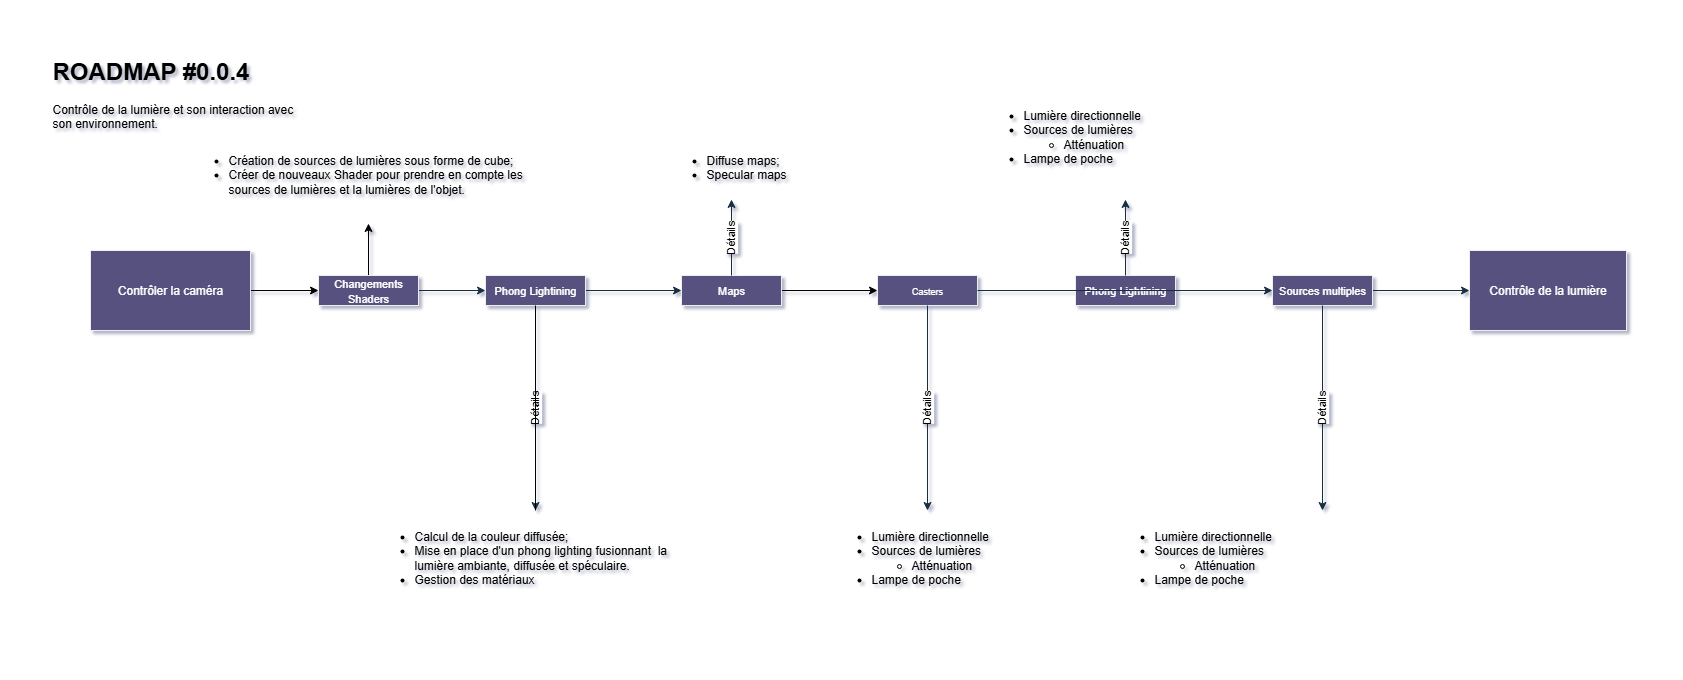

The diagram above was exported from draw.io. Its source (the exported page's mxGraphModel, read from the mxfile embedded in the PNG):
<mxGraphModel dx="2242" dy="1142" grid="0" gridSize="10" guides="1" tooltips="1" connect="1" arrows="1" fold="1" page="0" pageScale="1" pageWidth="827" pageHeight="1169" math="0" shadow="1">
  <root>
    <mxCell id="0" />
    <mxCell id="1" parent="0" />
    <mxCell id="eXIGQxcMQj50jVCJq_CA-1" value="" style="edgeStyle=orthogonalEdgeStyle;rounded=0;orthogonalLoop=1;jettySize=auto;html=1;labelBackgroundColor=none;strokeColor=#182E3E;fontColor=default;exitX=1;exitY=0.5;exitDx=0;exitDy=0;" parent="1" source="lzlOlTGy8y_lj0kX5aOs-2" target="eXIGQxcMQj50jVCJq_CA-6" edge="1">
      <mxGeometry relative="1" as="geometry" />
    </mxCell>
    <mxCell id="lzlOlTGy8y_lj0kX5aOs-3" style="edgeStyle=orthogonalEdgeStyle;rounded=0;orthogonalLoop=1;jettySize=auto;html=1;exitX=1;exitY=0.5;exitDx=0;exitDy=0;entryX=0;entryY=0.5;entryDx=0;entryDy=0;" parent="1" source="eXIGQxcMQj50jVCJq_CA-2" target="lzlOlTGy8y_lj0kX5aOs-2" edge="1">
      <mxGeometry relative="1" as="geometry" />
    </mxCell>
    <mxCell id="eXIGQxcMQj50jVCJq_CA-2" value="Contrôler la caméra" style="rounded=0;whiteSpace=wrap;html=1;labelBackgroundColor=none;fillColor=#56517E;strokeColor=#EEEEEE;fontColor=#FFFFFF;" parent="1" vertex="1">
      <mxGeometry x="40" y="200" width="160" height="80" as="geometry" />
    </mxCell>
    <mxCell id="eXIGQxcMQj50jVCJq_CA-3" value="Contrôle de la lumière" style="rounded=0;whiteSpace=wrap;html=1;labelBackgroundColor=none;fillColor=#56517E;strokeColor=#EEEEEE;fontColor=#FFFFFF;" parent="1" vertex="1">
      <mxGeometry x="1419" y="200" width="157" height="80" as="geometry" />
    </mxCell>
    <mxCell id="eXIGQxcMQj50jVCJq_CA-4" value="" style="edgeStyle=orthogonalEdgeStyle;rounded=0;orthogonalLoop=1;jettySize=auto;html=1;entryX=0;entryY=0.5;entryDx=0;entryDy=0;labelBackgroundColor=none;strokeColor=#182E3E;fontColor=default;" parent="1" source="eXIGQxcMQj50jVCJq_CA-6" target="eXIGQxcMQj50jVCJq_CA-8" edge="1">
      <mxGeometry relative="1" as="geometry">
        <mxPoint x="581" y="240" as="targetPoint" />
      </mxGeometry>
    </mxCell>
    <mxCell id="eXIGQxcMQj50jVCJq_CA-5" value="Détails" style="edgeStyle=orthogonalEdgeStyle;rounded=0;orthogonalLoop=1;jettySize=auto;html=1;strokeColor=#182E3E;horizontal=0;" parent="1" source="eXIGQxcMQj50jVCJq_CA-6" target="eXIGQxcMQj50jVCJq_CA-9" edge="1">
      <mxGeometry x="-0.0045" relative="1" as="geometry">
        <mxPoint as="offset" />
      </mxGeometry>
    </mxCell>
    <mxCell id="eXIGQxcMQj50jVCJq_CA-6" value="&lt;span style=&quot;font-size: 11px;&quot;&gt;Phong Lightining&lt;/span&gt;" style="rounded=0;whiteSpace=wrap;html=1;align=center;labelBackgroundColor=none;fillColor=#56517E;strokeColor=#EEEEEE;fontColor=#FFFFFF;" parent="1" vertex="1">
      <mxGeometry x="435" y="225" width="100" height="30" as="geometry" />
    </mxCell>
    <mxCell id="eXIGQxcMQj50jVCJq_CA-7" value="" style="edgeStyle=orthogonalEdgeStyle;rounded=0;orthogonalLoop=1;jettySize=auto;html=1;exitX=1;exitY=0.5;exitDx=0;exitDy=0;labelBackgroundColor=none;strokeColor=#182E3E;fontColor=default;" parent="1" source="Ll2rk9cdpYUfhiqeB0ll-4" target="eXIGQxcMQj50jVCJq_CA-3" edge="1">
      <mxGeometry relative="1" as="geometry">
        <mxPoint x="693" y="240" as="sourcePoint" />
      </mxGeometry>
    </mxCell>
    <mxCell id="lzlOlTGy8y_lj0kX5aOs-1" style="edgeStyle=orthogonalEdgeStyle;rounded=0;orthogonalLoop=1;jettySize=auto;html=1;exitX=1;exitY=0.5;exitDx=0;exitDy=0;entryX=0;entryY=0.5;entryDx=0;entryDy=0;" parent="1" source="eXIGQxcMQj50jVCJq_CA-8" target="88JwYsdk7pb474S3zGqt-2" edge="1">
      <mxGeometry relative="1" as="geometry" />
    </mxCell>
    <mxCell id="eXIGQxcMQj50jVCJq_CA-8" value="&lt;div&gt;&lt;span style=&quot;font-size: 11px;&quot;&gt;Maps&lt;/span&gt;&lt;/div&gt;" style="rounded=0;whiteSpace=wrap;html=1;align=center;labelBackgroundColor=none;fillColor=#56517E;strokeColor=#EEEEEE;fontColor=#FFFFFF;" parent="1" vertex="1">
      <mxGeometry x="631" y="225" width="100" height="30" as="geometry" />
    </mxCell>
    <mxCell id="88JwYsdk7pb474S3zGqt-1" value="" style="edgeStyle=orthogonalEdgeStyle;rounded=0;orthogonalLoop=1;jettySize=auto;html=1;endArrow=none;endFill=0;" parent="1" source="eXIGQxcMQj50jVCJq_CA-9" target="eXIGQxcMQj50jVCJq_CA-6" edge="1">
      <mxGeometry relative="1" as="geometry" />
    </mxCell>
    <mxCell id="eXIGQxcMQj50jVCJq_CA-9" value="&lt;ul&gt;&lt;li&gt;Calcul de la couleur diffusée;&lt;/li&gt;&lt;li&gt;Mise en place d'un phong lighting fusionnant&amp;nbsp; la lumière ambiante, diffusée et spéculaire.&lt;/li&gt;&lt;li&gt;Gestion des matériaux&lt;/li&gt;&lt;/ul&gt;" style="text;html=1;whiteSpace=wrap;overflow=hidden;rounded=0;labelBackgroundColor=none;fontColor=#000000;" parent="1" vertex="1">
      <mxGeometry x="322.5" y="460" width="325" height="100" as="geometry" />
    </mxCell>
    <mxCell id="eXIGQxcMQj50jVCJq_CA-10" value="&lt;ul&gt;&lt;li&gt;Diffuse maps;&lt;/li&gt;&lt;li&gt;Specular maps&lt;/li&gt;&lt;/ul&gt;" style="text;html=1;whiteSpace=wrap;overflow=hidden;rounded=0;labelBackgroundColor=none;fontColor=light-dark(#000000, #121212);align=left;" parent="1" vertex="1">
      <mxGeometry x="614" y="84" width="134" height="65" as="geometry" />
    </mxCell>
    <mxCell id="eXIGQxcMQj50jVCJq_CA-11" value="Détails" style="edgeStyle=orthogonalEdgeStyle;rounded=0;orthogonalLoop=1;jettySize=auto;html=1;strokeColor=#182E3E;horizontal=0;exitX=0.5;exitY=0;exitDx=0;exitDy=0;" parent="1" source="eXIGQxcMQj50jVCJq_CA-8" target="eXIGQxcMQj50jVCJq_CA-10" edge="1">
      <mxGeometry x="-0.0045" relative="1" as="geometry">
        <mxPoint x="625" y="310" as="sourcePoint" />
        <mxPoint x="625" y="425" as="targetPoint" />
        <mxPoint as="offset" />
      </mxGeometry>
    </mxCell>
    <mxCell id="eXIGQxcMQj50jVCJq_CA-12" value="&lt;h1 style=&quot;margin-top: 0px;&quot;&gt;ROADMAP #0.0.4&lt;/h1&gt;&lt;p&gt;Contrôle de la lumière et son interaction avec son environnement.&lt;/p&gt;" style="text;html=1;whiteSpace=wrap;overflow=hidden;rounded=0;" parent="1" vertex="1">
      <mxGeometry width="250" height="120" as="geometry" />
    </mxCell>
    <mxCell id="88JwYsdk7pb474S3zGqt-2" value="&lt;font style=&quot;font-size: 9px;&quot;&gt;Casters&lt;/font&gt;" style="rounded=0;whiteSpace=wrap;html=1;align=center;labelBackgroundColor=none;fillColor=#56517E;strokeColor=#EEEEEE;fontColor=#FFFFFF;" parent="1" vertex="1">
      <mxGeometry x="827" y="225" width="100" height="30" as="geometry" />
    </mxCell>
    <mxCell id="88JwYsdk7pb474S3zGqt-6" value="&lt;ul&gt;&lt;li&gt;Lumière directionnelle&lt;/li&gt;&lt;li&gt;Sources de lumières&lt;/li&gt;&lt;ul&gt;&lt;li&gt;Atténuation&lt;/li&gt;&lt;/ul&gt;&lt;li&gt;Lampe de poche&lt;/li&gt;&lt;/ul&gt;" style="text;html=1;whiteSpace=wrap;overflow=hidden;rounded=0;labelBackgroundColor=none;fontColor=light-dark(#000000, #121212);align=left;" parent="1" vertex="1">
      <mxGeometry x="779" y="460" width="196" height="110" as="geometry" />
    </mxCell>
    <mxCell id="88JwYsdk7pb474S3zGqt-7" value="Détails" style="edgeStyle=orthogonalEdgeStyle;rounded=0;orthogonalLoop=1;jettySize=auto;html=1;strokeColor=#182E3E;horizontal=0;exitX=0.5;exitY=1;exitDx=0;exitDy=0;entryX=0.5;entryY=0;entryDx=0;entryDy=0;" parent="1" source="88JwYsdk7pb474S3zGqt-2" target="88JwYsdk7pb474S3zGqt-6" edge="1">
      <mxGeometry x="-0.0045" relative="1" as="geometry">
        <mxPoint x="988" y="365" as="sourcePoint" />
        <mxPoint x="877" y="355" as="targetPoint" />
        <mxPoint as="offset" />
      </mxGeometry>
    </mxCell>
    <mxCell id="lzlOlTGy8y_lj0kX5aOs-4" style="edgeStyle=orthogonalEdgeStyle;rounded=0;orthogonalLoop=1;jettySize=auto;html=1;exitX=0.5;exitY=0;exitDx=0;exitDy=0;entryX=0.5;entryY=1;entryDx=0;entryDy=0;" parent="1" source="lzlOlTGy8y_lj0kX5aOs-2" target="lzlOlTGy8y_lj0kX5aOs-5" edge="1">
      <mxGeometry relative="1" as="geometry">
        <mxPoint x="317.7241379310344" y="119.15678879310349" as="targetPoint" />
      </mxGeometry>
    </mxCell>
    <mxCell id="lzlOlTGy8y_lj0kX5aOs-2" value="&lt;span style=&quot;font-size: 11px;&quot;&gt;Changements Shaders&lt;/span&gt;" style="rounded=0;whiteSpace=wrap;html=1;align=center;labelBackgroundColor=none;fillColor=#56517E;strokeColor=#EEEEEE;fontColor=#FFFFFF;" parent="1" vertex="1">
      <mxGeometry x="268" y="225" width="100" height="30" as="geometry" />
    </mxCell>
    <mxCell id="lzlOlTGy8y_lj0kX5aOs-5" value="&lt;ul&gt;&lt;li&gt;Création de sources de lumières sous forme de cube;&lt;/li&gt;&lt;li&gt;&lt;span style=&quot;background-color: transparent; color: light-dark(rgb(0, 0, 0), rgb(18, 18, 18));&quot;&gt;Créer de nouveaux Shader pour prendre en compte les sources de lumières et la lumières de l'objet.&lt;/span&gt;&lt;/li&gt;&lt;/ul&gt;" style="text;html=1;whiteSpace=wrap;overflow=hidden;rounded=0;labelBackgroundColor=none;fontColor=light-dark(#000000, #121212);align=left;" parent="1" vertex="1">
      <mxGeometry x="136" y="84" width="364" height="89" as="geometry" />
    </mxCell>
    <mxCell id="Ll2rk9cdpYUfhiqeB0ll-1" value="&lt;span style=&quot;font-size: 11px;&quot;&gt;Phong Lightining&lt;/span&gt;" style="rounded=0;whiteSpace=wrap;html=1;align=center;labelBackgroundColor=none;fillColor=#56517E;strokeColor=#EEEEEE;fontColor=#FFFFFF;" vertex="1" parent="1">
      <mxGeometry x="1025" y="225" width="100" height="30" as="geometry" />
    </mxCell>
    <mxCell id="Ll2rk9cdpYUfhiqeB0ll-2" value="Détails" style="edgeStyle=orthogonalEdgeStyle;rounded=0;orthogonalLoop=1;jettySize=auto;html=1;strokeColor=#182E3E;horizontal=0;exitX=0.5;exitY=0;exitDx=0;exitDy=0;entryX=0.5;entryY=1;entryDx=0;entryDy=0;" edge="1" parent="1" source="Ll2rk9cdpYUfhiqeB0ll-1" target="Ll2rk9cdpYUfhiqeB0ll-3">
      <mxGeometry x="-0.0045" relative="1" as="geometry">
        <mxPoint x="1025" y="332" as="sourcePoint" />
        <mxPoint x="1075" y="118" as="targetPoint" />
        <mxPoint as="offset" />
      </mxGeometry>
    </mxCell>
    <mxCell id="Ll2rk9cdpYUfhiqeB0ll-3" value="&lt;ul&gt;&lt;li&gt;Lumière directionnelle&lt;/li&gt;&lt;li&gt;Sources de lumières&lt;/li&gt;&lt;ul&gt;&lt;li&gt;Atténuation&lt;/li&gt;&lt;/ul&gt;&lt;li&gt;Lampe de poche&lt;/li&gt;&lt;/ul&gt;" style="text;html=1;whiteSpace=wrap;overflow=hidden;rounded=0;labelBackgroundColor=none;fontColor=light-dark(#000000, #121212);align=left;" vertex="1" parent="1">
      <mxGeometry x="930.5" y="39" width="289" height="110" as="geometry" />
    </mxCell>
    <mxCell id="Ll2rk9cdpYUfhiqeB0ll-5" value="" style="edgeStyle=orthogonalEdgeStyle;rounded=0;orthogonalLoop=1;jettySize=auto;html=1;exitX=1;exitY=0.5;exitDx=0;exitDy=0;labelBackgroundColor=none;strokeColor=#182E3E;fontColor=default;" edge="1" parent="1" source="88JwYsdk7pb474S3zGqt-2" target="Ll2rk9cdpYUfhiqeB0ll-4">
      <mxGeometry relative="1" as="geometry">
        <mxPoint x="927" y="240" as="sourcePoint" />
        <mxPoint x="1518" y="240" as="targetPoint" />
      </mxGeometry>
    </mxCell>
    <mxCell id="Ll2rk9cdpYUfhiqeB0ll-4" value="&lt;span style=&quot;font-size: 11px;&quot;&gt;Sources multiples&lt;/span&gt;" style="rounded=0;whiteSpace=wrap;html=1;align=center;labelBackgroundColor=none;fillColor=#56517E;strokeColor=#EEEEEE;fontColor=#FFFFFF;" vertex="1" parent="1">
      <mxGeometry x="1222" y="225" width="100" height="30" as="geometry" />
    </mxCell>
    <mxCell id="Ll2rk9cdpYUfhiqeB0ll-6" value="&lt;ul&gt;&lt;li&gt;Lumière directionnelle&lt;/li&gt;&lt;li&gt;Sources de lumières&lt;/li&gt;&lt;ul&gt;&lt;li&gt;Atténuation&lt;/li&gt;&lt;/ul&gt;&lt;li&gt;Lampe de poche&lt;/li&gt;&lt;/ul&gt;" style="text;html=1;whiteSpace=wrap;overflow=hidden;rounded=0;labelBackgroundColor=none;fontColor=light-dark(#000000, #121212);align=left;" vertex="1" parent="1">
      <mxGeometry x="1062" y="460" width="420" height="110" as="geometry" />
    </mxCell>
    <mxCell id="Ll2rk9cdpYUfhiqeB0ll-7" value="Détails" style="edgeStyle=orthogonalEdgeStyle;rounded=0;orthogonalLoop=1;jettySize=auto;html=1;strokeColor=#182E3E;horizontal=0;exitX=0.5;exitY=1;exitDx=0;exitDy=0;entryX=0.5;entryY=0;entryDx=0;entryDy=0;" edge="1" parent="1" target="Ll2rk9cdpYUfhiqeB0ll-6" source="Ll2rk9cdpYUfhiqeB0ll-4">
      <mxGeometry x="-0.0045" relative="1" as="geometry">
        <mxPoint x="1223" y="470" as="sourcePoint" />
        <mxPoint x="1223" y="570" as="targetPoint" />
        <mxPoint as="offset" />
      </mxGeometry>
    </mxCell>
  </root>
</mxGraphModel>